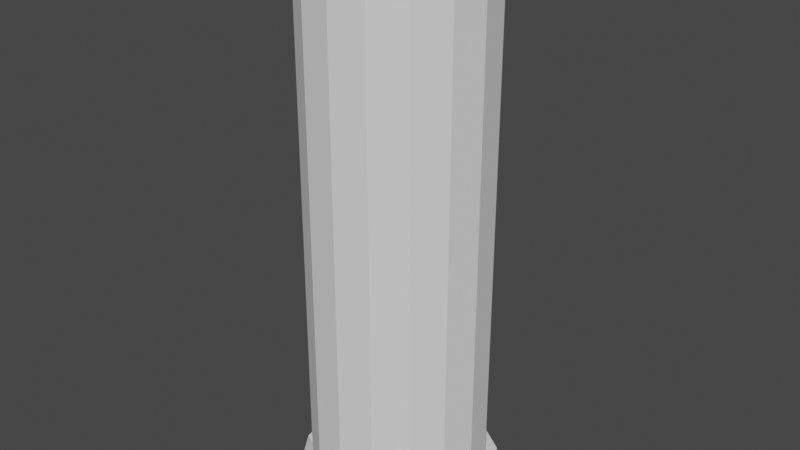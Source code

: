 # Source: Fireball.blend  (saved by Blender 3.5.10; exported with 4.5.12 LTS)
import bpy
from mathutils import Matrix  # noqa: F401  (used for matrix-valued properties, if any)

bpy.ops.wm.read_factory_settings(use_empty=True)
scene = bpy.context.scene
scene.name = 'Scene'

# ---- collections
col_collection = bpy.data.collections.new('Collection'); scene.collection.children.link(col_collection)

# ---- world
world_world = bpy.data.worlds.new('World'); scene.world = world_world
world_world.use_nodes = True; world_world.node_tree.nodes.clear()
_N = world_world.node_tree.nodes; _L = world_world.node_tree.links
n0 = _N.new('ShaderNodeOutputWorld'); n0.name = 'World Output'; n0.location = (300, 300)
n1 = _N.new('ShaderNodeBackground'); n1.name = 'Background'; n1.location = (10, 300)
n1.inputs[0].default_value = (0.05088, 0.05088, 0.05088, 1.0)
_L.new(n1.outputs[0], n0.inputs[0])
n0.is_active_output = True
world_world.color = (0.05088, 0.05088, 0.05088)
world_world.use_sun_shadow = False
world_world.sun_shadow_jitter_overblur = 0.0

# ---- meshes
me_cylinder = bpy.data.meshes.new('Cylinder')
me_cylinder.from_pydata([(0.0, 1.0, 0.0), (0.0, 1.0, 6.308), (0.3827, 0.9239, 0.0), (0.3827, 0.9239, 6.308), (0.7071, 0.7071, 0.0), (0.7071, 0.7071, 6.308), (0.9239, 0.3827, 0.0), (0.9239, 0.3827, 6.308), (1.0, 0.0, 0.0), (1.0, 0.0, 6.308), (0.9239, -0.3827, 0.0), (0.9239, -0.3827, 6.308), (0.7071, -0.7071, 0.0), (0.7071, -0.7071, 6.308), (0.3827, -0.9239, 0.0), (0.3827, -0.9239, 6.308), (0.0, -1.0, 0.0), (0.0, -1.0, 6.308), (-0.3827, -0.9239, 0.0), (-0.3827, -0.9239, 6.308), (-0.7071, -0.7071, 0.0), (-0.7071, -0.7071, 6.308), (-0.9239, -0.3827, 0.0), (-0.9239, -0.3827, 6.308), (-1.0, 0.0, 0.0), (-1.0, 0.0, 6.308), (-0.9239, 0.3827, 0.0), (-0.9239, 0.3827, 6.308), (-0.7071, 0.7071, 0.0), (-0.7071, 0.7071, 6.308), (-0.3827, 0.9239, 0.0), (-0.3827, 0.9239, 6.308), (-7.057e-10, 1.03, 0.0), (-4.285e-10, 1.133, 0.1832), (0.3941, 0.9514, 0.0), (0.4335, 1.047, 0.1832), (0.7282, 0.7282, 0.0), (0.801, 0.801, 0.1832), (0.9514, 0.3941, 0.0), (1.047, 0.4335, 0.1832), (1.03, 4.963e-10, 0.0), (1.133, -2.336e-09, 0.1832), (0.9514, -0.3941, 0.0), (1.047, -0.4335, 0.1832), (0.7282, -0.7282, 0.0), (0.801, -0.801, 0.1832), (0.3941, -0.9514, 0.0), (0.4335, -1.047, 0.1832), (-7.057e-10, -1.03, 0.0), (-4.285e-10, -1.133, 0.1832), (-0.3941, -0.9514, 0.0), (-0.4335, -1.047, 0.1832), (-0.7282, -0.7282, 0.0), (-0.801, -0.801, 0.1832), (-0.9514, -0.3941, 0.0), (-1.047, -0.4335, 0.1832), (-1.03, 4.963e-10, 0.0), (-1.133, -2.336e-09, 0.1832), (-0.9514, 0.3941, 0.0), (-1.047, 0.4335, 0.1832), (-0.7282, 0.7282, 0.0), (-0.801, 0.801, 0.1832), (-0.3941, 0.9514, 0.0), (-0.4335, 1.047, 0.1832)], [], [(0, 1, 3, 2), (2, 3, 5, 4), (4, 5, 7, 6), (6, 7, 9, 8), (8, 9, 11, 10), (10, 11, 13, 12), (12, 13, 15, 14), (14, 15, 17, 16), (16, 17, 19, 18), (18, 19, 21, 20), (20, 21, 23, 22), (22, 23, 25, 24), (24, 25, 27, 26), (26, 27, 29, 28), (28, 29, 31, 30), (30, 31, 1, 0), (32, 33, 35, 34), (34, 35, 37, 36), (36, 37, 39, 38), (38, 39, 41, 40), (40, 41, 43, 42), (42, 43, 45, 44), (44, 45, 47, 46), (46, 47, 49, 48), (48, 49, 51, 50), (50, 51, 53, 52), (52, 53, 55, 54), (54, 55, 57, 56), (56, 57, 59, 58), (58, 59, 61, 60), (60, 61, 63, 62), (62, 63, 33, 32)])
_uv = me_cylinder.uv_layers.new(name='UVMap')
_uv.uv.foreach_set('vector', [1.0, 0.002922, 1.0, 1.0, 0.9375, 1.0, 0.9375, 0.002922, 0.9375, 0.002922, 0.9375, 1.0, 0.875, 1.0, 0.875, 0.002922, 0.875, 0.002922, 0.875, 1.0, 0.8125, 1.0, 0.8125, 0.002922, 0.8125, 0.002922, 0.8125, 1.0, 0.75, 1.0, 0.75, 0.002922, 0.75, 0.002922, 0.75, 1.0, 0.6875, 1.0, 0.6875, 0.002922, 0.6875, 0.002922, 0.6875, 1.0, 0.625, 1.0, 0.625, 0.002922, 0.625, 0.002922, 0.625, 1.0, 0.5625, 1.0, 0.5625, 0.002922, 0.5625, 0.002922, 0.5625, 1.0, 0.5, 1.0, 0.5, 0.002922, 0.5, 0.002922, 0.5, 1.0, 0.4375, 1.0, 0.4375, 0.002922, 0.4375, 0.002922, 0.4375, 1.0, 0.375, 1.0, 0.375, 0.002922, 0.375, 0.002922, 0.375, 1.0, 0.3125, 1.0, 0.3125, 0.002922, 0.3125, 0.002922, 0.3125, 1.0, 0.25, 1.0, 0.25, 0.002922, 0.25, 0.002922, 0.25, 1.0, 0.1875, 1.0, 0.1875, 0.002922, 0.1875, 0.002922, 0.1875, 1.0, 0.125, 1.0, 0.125, 0.002922, 0.125, 0.002922, 0.125, 1.0, 0.0625, 1.0, 0.0625, 0.002922, 0.0625, 0.002922, 0.0625, 1.0, 0.0, 1.0, 0.0, 0.002922, 1.0, 0.002922, 1.0, 1.0, 0.9375, 1.0, 0.9375, 0.002922, 0.9375, 0.002922, 0.9375, 1.0, 0.875, 1.0, 0.875, 0.002922, 0.875, 0.002922, 0.875, 1.0, 0.8125, 1.0, 0.8125, 0.002922, 0.8125, 0.002922, 0.8125, 1.0, 0.75, 1.0, 0.75, 0.002922, 0.75, 0.002922, 0.75, 1.0, 0.6875, 1.0, 0.6875, 0.002922, 0.6875, 0.002922, 0.6875, 1.0, 0.625, 1.0, 0.625, 0.002922, 0.625, 0.002922, 0.625, 1.0, 0.5625, 1.0, 0.5625, 0.002922, 0.5625, 0.002922, 0.5625, 1.0, 0.5, 1.0, 0.5, 0.002922, 0.5, 0.002922, 0.5, 1.0, 0.4375, 1.0, 0.4375, 0.002922, 0.4375, 0.002922, 0.4375, 1.0, 0.375, 1.0, 0.375, 0.002922, 0.375, 0.002922, 0.375, 1.0, 0.3125, 1.0, 0.3125, 0.002922, 0.3125, 0.002922, 0.3125, 1.0, 0.25, 1.0, 0.25, 0.002922, 0.25, 0.002922, 0.25, 1.0, 0.1875, 1.0, 0.1875, 0.002922, 0.1875, 0.002922, 0.1875, 1.0, 0.125, 1.0, 0.125, 0.002922, 0.125, 0.002922, 0.125, 1.0, 0.0625, 1.0, 0.0625, 0.002922, 0.0625, 0.002922, 0.0625, 1.0, 0.0, 1.0, 0.0, 0.002922])
me_cylinder.update()

# ---- objects
ob_fireball = bpy.data.objects.new('Fireball', me_cylinder)

# ---- transforms, parenting, visibility, modifiers, constraints
ob_fireball.location = (0.0, 0.0, 0.0)

# ---- collection membership
col_collection.objects.link(ob_fireball)

# ---- scene / render settings (as saved in the file)
scene.frame_start = 1; scene.frame_end = 250; scene.frame_set(1)
scene.render.engine = 'BLENDER_EEVEE_NEXT'
scene.cycles.sampling_pattern = 'TABULATED_SOBOL'
scene.view_settings.view_transform = 'Filmic'
bpy.context.view_layer.update()

# ---- added for rendering (the .blend has no active camera and no usable light): camera, sun
cam_auto = bpy.data.cameras.new('AutoCamera')
cam_auto.lens = 50.0
cam_auto.sensor_width = 36.0
cam_auto.clip_end = 1000.0
ob_auto_camera = bpy.data.objects.new('AutoCamera', cam_auto)
scene.collection.objects.link(ob_auto_camera)
ob_auto_camera.location = (6.54595, -7.85514, 8.39067)
ob_auto_camera.rotation_euler = (1.09748, -7.21219e-08, 0.694738)
scene.camera = ob_auto_camera
light_auto_sun = bpy.data.lights.new('AutoSun', 'SUN')
light_auto_sun.energy = 3.0
light_auto_sun.angle = 0.0523599
ob_auto_sun = bpy.data.objects.new('AutoSun', light_auto_sun)
scene.collection.objects.link(ob_auto_sun)
ob_auto_sun.rotation_euler = (0.872665, 0.174533, 0.523599)
bpy.context.view_layer.update()
